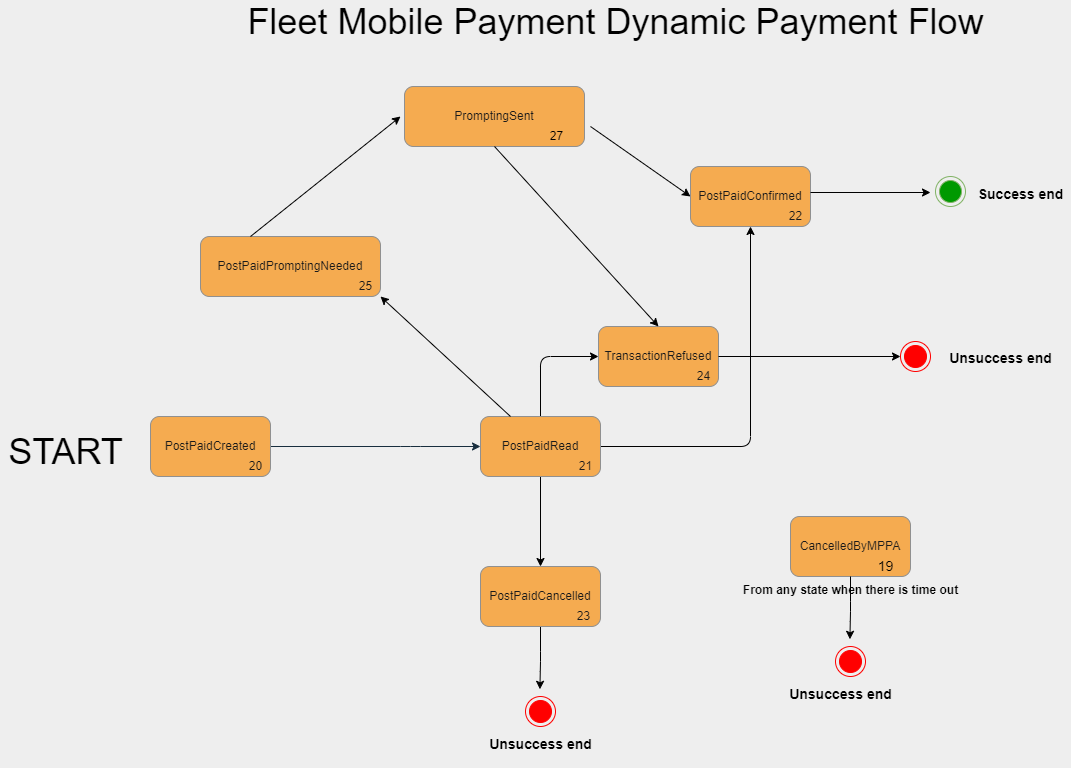

The diagram above was exported from draw.io. Its source (the exported page's mxGraphModel, read from the mxfile embedded in the PNG):
<mxGraphModel dx="2310" dy="1950" grid="1" gridSize="10" guides="1" tooltips="1" connect="1" arrows="1" fold="1" page="1" pageScale="1" pageWidth="827" pageHeight="1169" background="#EEEEEE" math="0" shadow="0">
  <root>
    <mxCell id="0" />
    <mxCell id="1" parent="0" />
    <mxCell id="8x2-Qeb5AAzLfGOCXLJd-30" style="edgeStyle=orthogonalEdgeStyle;rounded=1;orthogonalLoop=1;jettySize=auto;html=1;entryX=0;entryY=0.5;entryDx=0;entryDy=0;fontColor=#1A1A1A;strokeColor=#182E3E;" parent="1" source="8x2-Qeb5AAzLfGOCXLJd-1" target="8x2-Qeb5AAzLfGOCXLJd-2" edge="1">
      <mxGeometry relative="1" as="geometry">
        <Array as="points">
          <mxPoint x="240" y="250" />
          <mxPoint x="240" y="250" />
        </Array>
      </mxGeometry>
    </mxCell>
    <mxCell id="8x2-Qeb5AAzLfGOCXLJd-1" value="PostPaidCreated" style="rounded=1;whiteSpace=wrap;html=1;fillColor=#F5AB50;strokeColor=#909090;fontColor=#1A1A1A;" parent="1" vertex="1">
      <mxGeometry x="-20" y="220" width="120" height="60" as="geometry" />
    </mxCell>
    <mxCell id="8x2-Qeb5AAzLfGOCXLJd-37" style="edgeStyle=orthogonalEdgeStyle;orthogonalLoop=1;jettySize=auto;html=1;entryX=0;entryY=0.5;entryDx=0;entryDy=0;fontColor=#FF0000;strokeColor=#000000;rounded=1;" parent="1" source="8x2-Qeb5AAzLfGOCXLJd-2" target="8x2-Qeb5AAzLfGOCXLJd-6" edge="1">
      <mxGeometry relative="1" as="geometry" />
    </mxCell>
    <mxCell id="8x2-Qeb5AAzLfGOCXLJd-45" style="edgeStyle=orthogonalEdgeStyle;rounded=1;orthogonalLoop=1;jettySize=auto;html=1;entryX=0.5;entryY=0;entryDx=0;entryDy=0;fontColor=#FF0000;strokeColor=#000000;" parent="1" source="8x2-Qeb5AAzLfGOCXLJd-2" target="8x2-Qeb5AAzLfGOCXLJd-4" edge="1">
      <mxGeometry relative="1" as="geometry" />
    </mxCell>
    <mxCell id="8x2-Qeb5AAzLfGOCXLJd-46" style="edgeStyle=orthogonalEdgeStyle;rounded=1;orthogonalLoop=1;jettySize=auto;html=1;entryX=0.5;entryY=1;entryDx=0;entryDy=0;fontColor=#FF0000;strokeColor=#000000;" parent="1" source="8x2-Qeb5AAzLfGOCXLJd-2" target="8x2-Qeb5AAzLfGOCXLJd-3" edge="1">
      <mxGeometry relative="1" as="geometry" />
    </mxCell>
    <mxCell id="8x2-Qeb5AAzLfGOCXLJd-2" value="PostPaidRead" style="rounded=1;whiteSpace=wrap;html=1;fillColor=#F5AB50;strokeColor=#909090;fontColor=#1A1A1A;" parent="1" vertex="1">
      <mxGeometry x="310" y="220" width="120" height="60" as="geometry" />
    </mxCell>
    <mxCell id="8x2-Qeb5AAzLfGOCXLJd-3" value="PostPaidConfirmed" style="rounded=1;whiteSpace=wrap;html=1;fillColor=#F5AB50;strokeColor=#909090;fontColor=#1A1A1A;" parent="1" vertex="1">
      <mxGeometry x="520" y="-30" width="120" height="60" as="geometry" />
    </mxCell>
    <mxCell id="8x2-Qeb5AAzLfGOCXLJd-60" style="edgeStyle=orthogonalEdgeStyle;rounded=1;orthogonalLoop=1;jettySize=auto;html=1;entryX=0.48;entryY=-0.24;entryDx=0;entryDy=0;entryPerimeter=0;fontSize=36;fontColor=#CC0000;strokeColor=#000000;" parent="1" source="8x2-Qeb5AAzLfGOCXLJd-4" target="8x2-Qeb5AAzLfGOCXLJd-58" edge="1">
      <mxGeometry relative="1" as="geometry" />
    </mxCell>
    <mxCell id="8x2-Qeb5AAzLfGOCXLJd-4" value="PostPaidCancelled" style="rounded=1;whiteSpace=wrap;html=1;fillColor=#F5AB50;strokeColor=#909090;fontColor=#1A1A1A;" parent="1" vertex="1">
      <mxGeometry x="310" y="370" width="120" height="60" as="geometry" />
    </mxCell>
    <mxCell id="8x2-Qeb5AAzLfGOCXLJd-6" value="TransactionRefused" style="rounded=1;whiteSpace=wrap;html=1;fillColor=#F5AB50;strokeColor=#909090;fontColor=#1A1A1A;" parent="1" vertex="1">
      <mxGeometry x="428" y="130" width="120" height="60" as="geometry" />
    </mxCell>
    <mxCell id="8x2-Qeb5AAzLfGOCXLJd-7" value="PostPaidPromptingNeeded" style="rounded=1;whiteSpace=wrap;html=1;fillColor=#F5AB50;strokeColor=#909090;fontColor=#1A1A1A;" parent="1" vertex="1">
      <mxGeometry x="30" y="40" width="180" height="60" as="geometry" />
    </mxCell>
    <mxCell id="8x2-Qeb5AAzLfGOCXLJd-9" value="20" style="text;html=1;align=center;verticalAlign=middle;resizable=0;points=[];autosize=1;strokeColor=none;fillColor=none;fontColor=#1A1A1A;rounded=1;" parent="1" vertex="1">
      <mxGeometry x="70" y="260" width="30" height="20" as="geometry" />
    </mxCell>
    <mxCell id="8x2-Qeb5AAzLfGOCXLJd-10" value="21" style="text;html=1;align=center;verticalAlign=middle;resizable=0;points=[];autosize=1;strokeColor=none;fillColor=none;fontColor=#1A1A1A;rounded=1;" parent="1" vertex="1">
      <mxGeometry x="400" y="260" width="30" height="20" as="geometry" />
    </mxCell>
    <mxCell id="8x2-Qeb5AAzLfGOCXLJd-11" value="22" style="text;html=1;align=center;verticalAlign=middle;resizable=0;points=[];autosize=1;strokeColor=none;fillColor=none;fontColor=#1A1A1A;rounded=1;" parent="1" vertex="1">
      <mxGeometry x="610" y="10" width="30" height="20" as="geometry" />
    </mxCell>
    <mxCell id="8x2-Qeb5AAzLfGOCXLJd-12" value="23" style="text;html=1;align=center;verticalAlign=middle;resizable=0;points=[];autosize=1;strokeColor=none;fillColor=none;fontColor=#1A1A1A;rounded=1;" parent="1" vertex="1">
      <mxGeometry x="398" y="410" width="30" height="20" as="geometry" />
    </mxCell>
    <mxCell id="8x2-Qeb5AAzLfGOCXLJd-13" value="24" style="text;html=1;align=center;verticalAlign=middle;resizable=0;points=[];autosize=1;strokeColor=none;fillColor=none;fontColor=#1A1A1A;rounded=1;" parent="1" vertex="1">
      <mxGeometry x="518" y="170" width="30" height="20" as="geometry" />
    </mxCell>
    <mxCell id="8x2-Qeb5AAzLfGOCXLJd-14" value="25" style="text;html=1;align=center;verticalAlign=middle;resizable=0;points=[];autosize=1;strokeColor=none;fillColor=none;fontColor=#1A1A1A;rounded=1;" parent="1" vertex="1">
      <mxGeometry x="180" y="80" width="30" height="20" as="geometry" />
    </mxCell>
    <mxCell id="8x2-Qeb5AAzLfGOCXLJd-21" value="CancelledByMPPA" style="rounded=1;whiteSpace=wrap;html=1;fontColor=#1A1A1A;strokeColor=#909090;fillColor=#F5AB50;" parent="1" vertex="1">
      <mxGeometry x="620" y="320" width="120" height="60" as="geometry" />
    </mxCell>
    <mxCell id="8x2-Qeb5AAzLfGOCXLJd-48" value="" style="endArrow=classic;html=1;rounded=1;fontColor=#FF0000;strokeColor=#000000;exitX=0.25;exitY=0;exitDx=0;exitDy=0;entryX=1;entryY=1;entryDx=0;entryDy=0;" parent="1" source="8x2-Qeb5AAzLfGOCXLJd-2" target="8x2-Qeb5AAzLfGOCXLJd-7" edge="1">
      <mxGeometry width="50" height="50" relative="1" as="geometry">
        <mxPoint x="280" y="180" as="sourcePoint" />
        <mxPoint x="330" y="130" as="targetPoint" />
      </mxGeometry>
    </mxCell>
    <mxCell id="8x2-Qeb5AAzLfGOCXLJd-51" value="&lt;font color=&quot;#000000&quot;&gt;&lt;b&gt;From any state when there is time out&lt;/b&gt;&lt;/font&gt;" style="text;html=1;align=center;verticalAlign=middle;resizable=0;points=[];autosize=1;strokeColor=none;fillColor=none;fontColor=#FF0000;" parent="1" vertex="1">
      <mxGeometry x="565" y="384" width="230" height="20" as="geometry" />
    </mxCell>
    <mxCell id="8x2-Qeb5AAzLfGOCXLJd-58" value="" style="ellipse;html=1;shape=endState;fillColor=#FF0000;strokeColor=#ff0000;rounded=1;fontSize=36;fontColor=#000000;" parent="1" vertex="1">
      <mxGeometry x="355" y="500" width="30" height="30" as="geometry" />
    </mxCell>
    <mxCell id="8x2-Qeb5AAzLfGOCXLJd-59" value="START" style="text;html=1;align=center;verticalAlign=middle;resizable=0;points=[];autosize=1;strokeColor=none;fillColor=none;fontSize=36;fontColor=#000000;" parent="1" vertex="1">
      <mxGeometry x="-170" y="230" width="130" height="50" as="geometry" />
    </mxCell>
    <mxCell id="8x2-Qeb5AAzLfGOCXLJd-61" value="&lt;font color=&quot;#000000&quot; style=&quot;font-size: 14px&quot;&gt;&lt;b&gt;Unsuccess end&lt;/b&gt;&lt;/font&gt;" style="text;html=1;align=center;verticalAlign=middle;resizable=0;points=[];autosize=1;strokeColor=none;fillColor=none;fontSize=36;fontColor=#CC0000;" parent="1" vertex="1">
      <mxGeometry x="310" y="510" width="120" height="60" as="geometry" />
    </mxCell>
    <mxCell id="8x2-Qeb5AAzLfGOCXLJd-62" style="edgeStyle=orthogonalEdgeStyle;rounded=1;orthogonalLoop=1;jettySize=auto;html=1;entryX=0.48;entryY=-0.24;entryDx=0;entryDy=0;entryPerimeter=0;fontSize=36;fontColor=#CC0000;strokeColor=#000000;" parent="1" target="8x2-Qeb5AAzLfGOCXLJd-63" edge="1">
      <mxGeometry relative="1" as="geometry">
        <mxPoint x="680" y="380" as="sourcePoint" />
      </mxGeometry>
    </mxCell>
    <mxCell id="8x2-Qeb5AAzLfGOCXLJd-63" value="" style="ellipse;html=1;shape=endState;fillColor=#FF0000;strokeColor=#ff0000;rounded=1;fontSize=36;fontColor=#000000;" parent="1" vertex="1">
      <mxGeometry x="665" y="450" width="30" height="30" as="geometry" />
    </mxCell>
    <mxCell id="8x2-Qeb5AAzLfGOCXLJd-64" value="&lt;font color=&quot;#000000&quot; style=&quot;font-size: 14px&quot;&gt;&lt;b&gt;Unsuccess end&lt;/b&gt;&lt;/font&gt;" style="text;html=1;align=center;verticalAlign=middle;resizable=0;points=[];autosize=1;strokeColor=none;fillColor=none;fontSize=36;fontColor=#CC0000;" parent="1" vertex="1">
      <mxGeometry x="610" y="460" width="120" height="60" as="geometry" />
    </mxCell>
    <mxCell id="8x2-Qeb5AAzLfGOCXLJd-65" style="edgeStyle=orthogonalEdgeStyle;rounded=1;orthogonalLoop=1;jettySize=auto;html=1;entryX=0;entryY=0.5;entryDx=0;entryDy=0;fontSize=36;fontColor=#CC0000;strokeColor=#000000;exitX=1;exitY=0.5;exitDx=0;exitDy=0;" parent="1" source="8x2-Qeb5AAzLfGOCXLJd-6" target="8x2-Qeb5AAzLfGOCXLJd-66" edge="1">
      <mxGeometry relative="1" as="geometry">
        <mxPoint x="559" y="160" as="sourcePoint" />
      </mxGeometry>
    </mxCell>
    <mxCell id="8x2-Qeb5AAzLfGOCXLJd-66" value="" style="ellipse;html=1;shape=endState;fillColor=#FF0000;strokeColor=#ff0000;rounded=1;fontSize=36;fontColor=#000000;" parent="1" vertex="1">
      <mxGeometry x="730" y="145" width="30" height="30" as="geometry" />
    </mxCell>
    <mxCell id="8x2-Qeb5AAzLfGOCXLJd-67" value="&lt;font color=&quot;#000000&quot; style=&quot;font-size: 14px&quot;&gt;&lt;b&gt;Unsuccess end&lt;/b&gt;&lt;/font&gt;" style="text;html=1;align=center;verticalAlign=middle;resizable=0;points=[];autosize=1;strokeColor=none;fillColor=none;fontSize=36;fontColor=#CC0000;" parent="1" vertex="1">
      <mxGeometry x="770" y="124" width="120" height="60" as="geometry" />
    </mxCell>
    <mxCell id="8x2-Qeb5AAzLfGOCXLJd-72" style="edgeStyle=orthogonalEdgeStyle;rounded=1;orthogonalLoop=1;jettySize=auto;html=1;fontSize=36;fontColor=#CC0000;strokeColor=#000000;exitX=1;exitY=0.5;exitDx=0;exitDy=0;" parent="1" edge="1">
      <mxGeometry relative="1" as="geometry">
        <mxPoint x="640" y="-4" as="sourcePoint" />
        <mxPoint x="760" y="-4" as="targetPoint" />
      </mxGeometry>
    </mxCell>
    <mxCell id="8x2-Qeb5AAzLfGOCXLJd-73" value="" style="ellipse;html=1;shape=endState;fillColor=#009900;strokeColor=#82B366;rounded=1;fontSize=36;" parent="1" vertex="1">
      <mxGeometry x="765" y="-20" width="30" height="30" as="geometry" />
    </mxCell>
    <mxCell id="8x2-Qeb5AAzLfGOCXLJd-74" value="&lt;font color=&quot;#000000&quot; style=&quot;font-size: 14px&quot;&gt;&lt;b&gt;Success end&lt;/b&gt;&lt;/font&gt;" style="text;html=1;align=center;verticalAlign=middle;resizable=0;points=[];autosize=1;strokeColor=none;fillColor=none;fontSize=36;fontColor=#CC0000;" parent="1" vertex="1">
      <mxGeometry x="800" y="-40" width="100" height="60" as="geometry" />
    </mxCell>
    <mxCell id="8x2-Qeb5AAzLfGOCXLJd-76" value="&lt;span style=&quot;font-size: 36px&quot;&gt;Fleet Mobile Payment Dynamic Payment Flow&lt;/span&gt;" style="text;html=1;align=center;verticalAlign=middle;resizable=0;points=[];autosize=1;strokeColor=none;fillColor=none;fontSize=14;fontColor=#000000;" parent="1" vertex="1">
      <mxGeometry x="70" y="-190" width="750" height="30" as="geometry" />
    </mxCell>
    <mxCell id="8x2-Qeb5AAzLfGOCXLJd-77" value="19" style="text;html=1;align=center;verticalAlign=middle;resizable=0;points=[];autosize=1;strokeColor=none;fillColor=none;fontSize=14;fontColor=#000000;" parent="1" vertex="1">
      <mxGeometry x="700" y="360" width="30" height="20" as="geometry" />
    </mxCell>
    <mxCell id="g-eRGq8JTKlTLbS7Gaa--1" value="PromptingSent" style="rounded=1;whiteSpace=wrap;html=1;fillColor=#F5AB50;strokeColor=#909090;fontColor=#1A1A1A;" vertex="1" parent="1">
      <mxGeometry x="234" y="-110" width="180" height="60" as="geometry" />
    </mxCell>
    <mxCell id="g-eRGq8JTKlTLbS7Gaa--2" value="27" style="text;html=1;align=center;verticalAlign=middle;resizable=0;points=[];autosize=1;strokeColor=none;fillColor=none;" vertex="1" parent="1">
      <mxGeometry x="371" y="-70" width="30" height="20" as="geometry" />
    </mxCell>
    <mxCell id="g-eRGq8JTKlTLbS7Gaa--4" value="" style="endArrow=classic;html=1;rounded=0;" edge="1" parent="1">
      <mxGeometry width="50" height="50" relative="1" as="geometry">
        <mxPoint x="80" y="40" as="sourcePoint" />
        <mxPoint x="230" y="-80" as="targetPoint" />
      </mxGeometry>
    </mxCell>
    <mxCell id="g-eRGq8JTKlTLbS7Gaa--6" value="" style="endArrow=classic;html=1;rounded=0;entryX=0;entryY=0.5;entryDx=0;entryDy=0;" edge="1" parent="1" target="8x2-Qeb5AAzLfGOCXLJd-3">
      <mxGeometry width="50" height="50" relative="1" as="geometry">
        <mxPoint x="420" y="-70" as="sourcePoint" />
        <mxPoint x="470" y="-130" as="targetPoint" />
      </mxGeometry>
    </mxCell>
    <mxCell id="g-eRGq8JTKlTLbS7Gaa--7" value="" style="endArrow=classic;html=1;rounded=0;exitX=0.5;exitY=1;exitDx=0;exitDy=0;entryX=0.5;entryY=0;entryDx=0;entryDy=0;" edge="1" parent="1" source="g-eRGq8JTKlTLbS7Gaa--1" target="8x2-Qeb5AAzLfGOCXLJd-6">
      <mxGeometry width="50" height="50" relative="1" as="geometry">
        <mxPoint x="270" y="160" as="sourcePoint" />
        <mxPoint x="320" y="110" as="targetPoint" />
      </mxGeometry>
    </mxCell>
  </root>
</mxGraphModel>